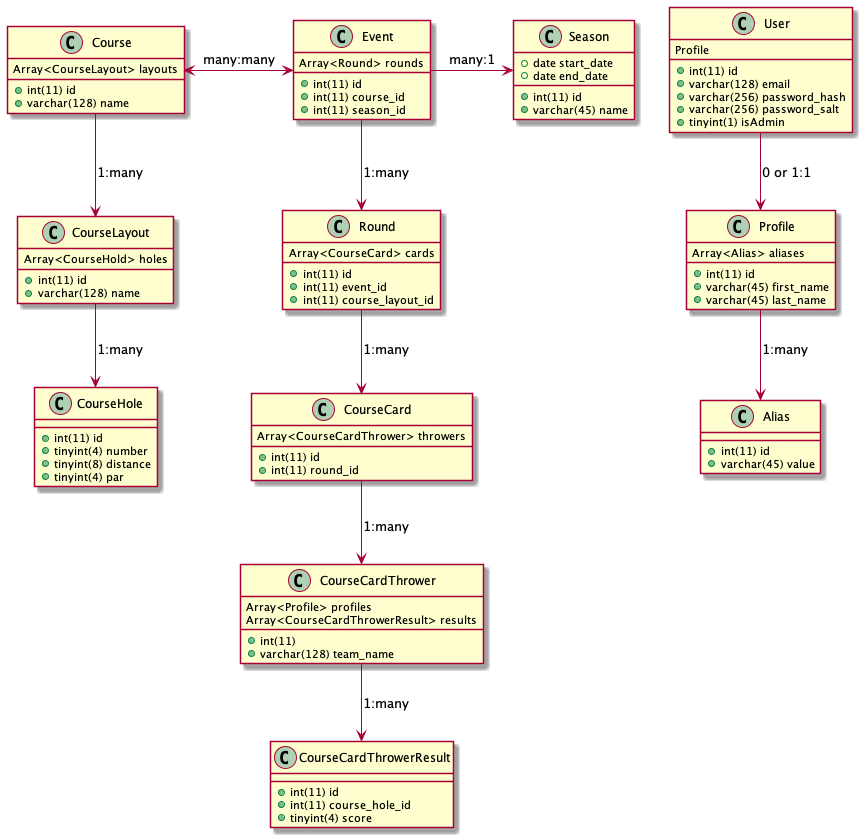

The diagram above was rendered by PlantUML. Its source (embedded in the PNG):
@startuml entity-relationship

class User {
  Profile
  +int(11) id
  +varchar(128) email
  +varchar(256) password_hash
  +varchar(256) password_salt
  +tinyint(1) isAdmin
}

class Profile {
  +int(11) id
  +varchar(45) first_name
  +varchar(45) last_name
  Array<Alias> aliases
}

class Alias {
  +int(11) id
  +varchar(45) value
}

class Course {
  +int(11) id
  +varchar(128) name
  Array<CourseLayout> layouts
}

class CourseLayout {
  +int(11) id
  +varchar(128) name
  Array<CourseHold> holes
}

class CourseHole {
  +int(11) id
  +tinyint(4) number
  +tinyint(8) distance
  +tinyint(4) par
}

class CourseCard {
  +int(11) id
  +int(11) round_id
  Array<CourseCardThrower> throwers
}

class CourseCardThrower {
  +int(11) 
  +varchar(128) team_name
  Array<Profile> profiles
  Array<CourseCardThrowerResult> results
}

class CourseCardThrowerResult {
  +int(11) id
  +int(11) course_hole_id
  +tinyint(4) score
}

class Event {
  +int(11) id
  +int(11) course_id
  +int(11) season_id
  Array<Round> rounds
}

class Round {
  +int(11) id
  +int(11) event_id
  +int(11) course_layout_id
  Array<CourseCard> cards
}

class Season {
  +int(11) id
  +date start_date
  +date end_date
  +varchar(45) name
}

User -down-> Profile: 0 or 1:1
Profile -down-> Alias: 1:many
Course -down-> CourseLayout: 1:many
CourseLayout -down-> CourseHole: 1:many
Event <-left-> Course: many:many
Event -right-> Season: many:1
Event -down-> Round: 1:many
Round -down-> CourseCard: 1:many
CourseCard -down-> CourseCardThrower: 1:many
CourseCardThrower -down-> CourseCardThrowerResult: 1:many

@enduml